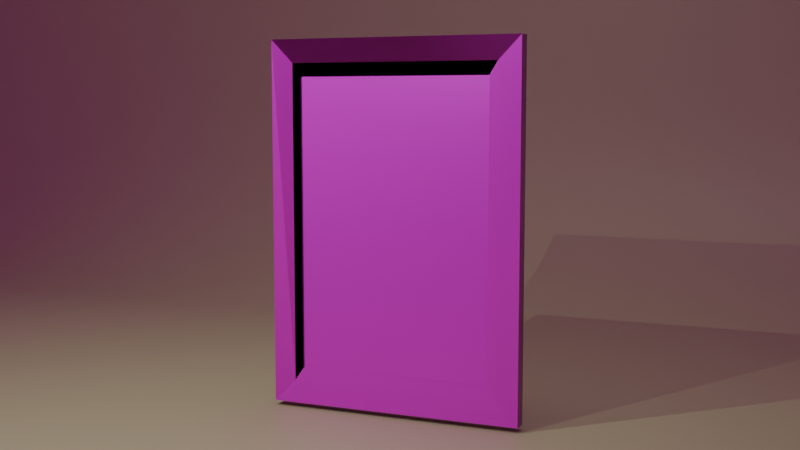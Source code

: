 # Source: Broken_Mirror.blend  (saved by Blender 4.0.36; exported with 4.5.12 LTS)
import bpy
from mathutils import Matrix  # noqa: F401  (used for matrix-valued properties, if any)

bpy.ops.wm.read_factory_settings(use_empty=True)
scene = bpy.context.scene
scene.name = 'Scene'

# ---- collections
col_collection = bpy.data.collections.new('Collection'); scene.collection.children.link(col_collection)

# ---- images (referenced by path relative to the original .blend; pixels are not part of the script)
import os
ASSET_DIR = os.environ.get("B2B_ASSET_DIR", "")  # directory of the original .blend (textures are referenced by path, not embedded)
HERE = os.path.dirname(os.path.abspath(__file__))  # packed textures are extracted next to this script under _unpacked/

def load_image(name, relpath, width, height, colorspace="sRGB"):
    """Load a texture the original file referenced (path relative to the .blend, or extracted next to this script)."""
    p = next((c for c in (os.path.join(HERE, relpath), os.path.join(ASSET_DIR, relpath)) if relpath and os.path.exists(c)), "")
    if p:
        img = bpy.data.images.load(p, check_existing=True)
        img.name = name
    else:  # same state as the original file: an image datablock whose file is absent (Cycles renders it pink)
        img = bpy.data.images.new(name, width, height)
        img.source = "FILE"
        img.filepath = "//" + (relpath or name)
    img.colorspace_settings.name = colorspace
    return img
img_simple_window_material01_basecolor_png = load_image('Simple Window_Material01_BaseColor.png', 'Simple Window_Material01_BaseColor.png', 1024, 1024, 'sRGB')
img_simple_window_material01_metallic_png = load_image('Simple Window_Material01_Metallic.png', 'Simple Window_Material01_Metallic.png', 1024, 1024, 'Non-Color')
img_simple_window_material01_roughness_png = load_image('Simple Window_Material01_Roughness.png', 'Simple Window_Material01_Roughness.png', 1024, 1024, 'Non-Color')
img_simple_window_material01_normal_png = load_image('Simple Window_Material01_Normal.png', 'Simple Window_Material01_Normal.png', 1024, 1024, 'Non-Color')
img_simple_window_material01_height_png = load_image('Simple Window_Material01_Height.png', 'Simple Window_Material01_Height.png', 1024, 1024, 'sRGB')
img_fireplace_2k_exr = load_image('fireplace_2k.exr', 'fireplace_2k.exr', 1024, 1024, 'Linear Rec.709')

# ---- materials (node trees are filled in below, after node groups)
mat_material01 = bpy.data.materials.new('Material01')
mat_material = bpy.data.materials.new('Material')

# ---- material node trees
mat_material01.use_nodes = True; mat_material01.node_tree.nodes.clear()
_N = mat_material01.node_tree.nodes; _L = mat_material01.node_tree.links
n0 = _N.new('ShaderNodeTexImage'); n0.name = 'Image Texture'; n0.location = (-517, 801)
n0.image = img_simple_window_material01_basecolor_png
n1 = _N.new('ShaderNodeTexImage'); n1.name = 'Image Texture.001'; n1.location = (-619, 459)
n1.image = img_simple_window_material01_metallic_png
n2 = _N.new('ShaderNodeTexImage'); n2.name = 'Image Texture.002'; n2.location = (-604, 66)
n2.image = img_simple_window_material01_roughness_png
n3 = _N.new('ShaderNodeInvert'); n3.name = 'Invert Color'; n3.location = (-280, 130)
n3.inputs[0].default_value = 0.03333
n4 = _N.new('ShaderNodeTexImage'); n4.name = 'Image Texture.003'; n4.location = (-587, -300)
n4.image = img_simple_window_material01_normal_png
n5 = _N.new('ShaderNodeNormalMap'); n5.name = 'Normal Map'; n5.location = (-244, -97)
n6 = _N.new('ShaderNodeTexImage'); n6.name = 'Image Texture.004'; n6.location = (-545, -661)
n6.image = img_simple_window_material01_height_png
n7 = _N.new('ShaderNodeOutputMaterial'); n7.name = 'Material Output'; n7.location = (300, 300)
n8 = _N.new('ShaderNodeBsdfPrincipled'); n8.name = 'Principled BSDF'; n8.location = (-1, 542)
n8.inputs[3].default_value = 1.45
n9 = _N.new('ShaderNodeDisplacement'); n9.name = 'Displacement'; n9.location = (67, -355)
n9.inputs[1].default_value = 1.9
n9.inputs[2].default_value = 2.2
_L.new(n8.outputs[0], n7.inputs[0])
_L.new(n0.outputs[0], n8.inputs[0])
_L.new(n1.outputs[0], n8.inputs[1])
_L.new(n3.outputs[0], n8.inputs[2])
_L.new(n5.outputs[0], n8.inputs[5])
_L.new(n2.outputs[0], n3.inputs[1])
_L.new(n4.outputs[0], n5.inputs[1])
_L.new(n6.outputs[0], n9.inputs[0])
_L.new(n9.outputs[0], n7.inputs[2])
n7.is_active_output = True
mat_material.use_nodes = True; mat_material.node_tree.nodes.clear()
_N = mat_material.node_tree.nodes; _L = mat_material.node_tree.links
n0 = _N.new('ShaderNodeBsdfPrincipled'); n0.name = 'Principled BSDF'; n0.location = (10, 300)
n0.inputs[0].default_value = (0.4846, 0.5314, 0.2566, 1.0)
n0.inputs[3].default_value = 1.45
n1 = _N.new('ShaderNodeOutputMaterial'); n1.name = 'Material Output'; n1.location = (300, 300)
_L.new(n0.outputs[0], n1.inputs[0])
n1.is_active_output = True

# ---- world
world_world = bpy.data.worlds.new('World'); scene.world = world_world
world_world.use_nodes = True; world_world.node_tree.nodes.clear()
_N = world_world.node_tree.nodes; _L = world_world.node_tree.links
n0 = _N.new('ShaderNodeOutputWorld'); n0.name = 'World Output'; n0.location = (300, 300)
n1 = _N.new('ShaderNodeBackground'); n1.name = 'Background'; n1.location = (10, 300)
n1.inputs[1].default_value = 0.2
n2 = _N.new('ShaderNodeTexEnvironment'); n2.name = 'Environment Texture'; n2.location = (-280, 280)
n2.image = img_fireplace_2k_exr
_L.new(n1.outputs[0], n0.inputs[0])
_L.new(n2.outputs[0], n1.inputs[0])
n0.is_active_output = True
world_world.color = (0.05088, 0.05088, 0.05088)
world_world.use_sun_shadow = False
world_world.sun_shadow_jitter_overblur = 0.0

# ---- cameras
cam_camera = bpy.data.cameras.new('Camera')
cam_camera.clip_end = 100.0
cam_camera.ortho_scale = 7.314

# ---- lights
light_spot = bpy.data.lights.new('Spot', 'SPOT')
light_spot.color = (0.8883, 1.0, 0.9495)
light_spot.transmission_factor = 0.0
light_spot.energy = 273.9
light_spot.shadow_soft_size = 2.14
light_spot.shadow_maximum_resolution = 0.006
light_spot.use_absolute_resolution = True
light_spot.spot_blend = 0.0
light_spot.use_soft_falloff = False
light_point = bpy.data.lights.new('Point', 'POINT')
light_point.transmission_factor = 0.0
light_point.use_soft_falloff = False
light_point.energy = 40.6
light_point.shadow_maximum_resolution = 0.006
light_point.use_absolute_resolution = True
light_point_001 = bpy.data.lights.new('Point.001', 'POINT')
light_point_001.transmission_factor = 0.0
light_point_001.use_soft_falloff = False
light_point_001.energy = 40.6
light_point_001.shadow_maximum_resolution = 0.006
light_point_001.use_absolute_resolution = True

# ---- meshes
me_cube = bpy.data.meshes.new('Cube')
me_cube.from_pydata([(1.059, 1.0, 1.0), (1.059, 1.0, -1.0), (-1.059, 1.0, 1.0), (-1.059, 1.0, -1.0), (0.8719, 0.8719, -0.8719), (-0.8719, 0.8719, -0.8719), (0.8719, 0.8719, 0.8719), (-0.8719, 0.8719, 0.8719), (0.7989, 0.5039, -0.7989), (-0.7989, 0.5039, -0.7989), (0.7989, 0.5039, 0.7989), (-0.7989, 0.5039, 0.7989), (-0.805, 0.6607, -0.805), (0.805, 0.6607, -0.805), (0.805, 0.6607, 0.805), (-0.805, 0.6607, 0.805), (-1.059, 0.0, -1.0), (1.059, 0.0, 1.0), (-1.059, 0.0, 1.0), (1.059, 0.0, -1.0), (1.059, -1.0, 1.0), (1.059, -1.0, -1.0), (-1.059, -1.0, 1.0), (-1.059, -1.0, -1.0), (0.8719, -0.8719, -0.8719), (-0.8719, -0.8719, -0.8719), (0.8719, -0.8719, 0.8719), (-0.8719, -0.8719, 0.8719), (0.7989, -0.5039, -0.7989), (-0.7989, -0.5039, -0.7989), (0.7989, -0.5039, 0.7989), (-0.7989, -0.5039, 0.7989), (-0.805, -0.6607, -0.805), (0.805, -0.6607, -0.805), (0.805, -0.6607, 0.805), (-0.805, -0.6607, 0.805)], [], [(2, 0, 6, 7), (16, 18, 2, 3), (1, 3, 5, 4), (15, 14, 10, 11), (13, 12, 9, 8), (0, 1, 4, 6), (3, 2, 7, 5), (14, 13, 8, 10), (12, 15, 11, 9), (5, 7, 15, 12), (6, 4, 13, 14), (4, 5, 12, 13), (7, 6, 14, 15), (1, 0, 17, 19), (3, 1, 19, 16), (0, 2, 18, 17), (22, 27, 26, 20), (16, 23, 22, 18), (21, 24, 25, 23), (35, 31, 30, 34), (33, 28, 29, 32), (20, 26, 24, 21), (23, 25, 27, 22), (34, 30, 28, 33), (32, 29, 31, 35), (25, 32, 35, 27), (26, 34, 33, 24), (24, 33, 32, 25), (27, 35, 34, 26), (21, 19, 17, 20), (23, 16, 19, 21), (20, 17, 18, 22)])
_uv = me_cube.uv_layers.new(name='UVMap')
_uv.uv.foreach_set('vector', [0.3577, 0.9107, 0.3577, 0.5141, 0.4191, 0.5491, 0.4191, 0.8757, 0.1051, 0.09777, 0.1051, 0.5039, 0.06597, 0.5039, 0.06597, 0.09777, 0.2755, 0.09865, 0.2755, 0.5048, 0.2314, 0.4689, 0.2314, 0.1345, 0.5912, 0.6587, 0.5912, 0.3765, 0.6188, 0.3776, 0.6188, 0.6576, 0.5662, 0.375, 0.5662, 0.6572, 0.5387, 0.6562, 0.5387, 0.3761, 0.1443, 0.9097, 0.1443, 0.5153, 0.203, 0.5486, 0.203, 0.8756, 0.06597, 0.09777, 0.06597, 0.5039, 0.01343, 0.4696, 0.01343, 0.1344, 0.4906, 0.6575, 0.4906, 0.3752, 0.5181, 0.3763, 0.5181, 0.6564, 0.4694, 0.3741, 0.4694, 0.6563, 0.4419, 0.6552, 0.4419, 0.3751, 0.7978, 0.384, 0.7978, 0.6559, 0.7632, 0.6454, 0.7632, 0.3944, 0.7023, 0.6547, 0.7023, 0.3828, 0.7368, 0.3932, 0.7368, 0.6443, 0.9174, 0.3855, 0.9174, 0.6574, 0.8829, 0.647, 0.8829, 0.3959, 0.8203, 0.6547, 0.8203, 0.3828, 0.8548, 0.3932, 0.8548, 0.6443, 0.1443, 0.5153, 0.1443, 0.9097, 0.1051, 0.9097, 0.1051, 0.5153, 0.2755, 0.5048, 0.2755, 0.09865, 0.3147, 0.09865, 0.3147, 0.5048, 0.3577, 0.5141, 0.3577, 0.9107, 0.3186, 0.9107, 0.3186, 0.5141, 0.2794, 0.9107, 0.2353, 0.8757, 0.2353, 0.5491, 0.2794, 0.5141, 0.1051, 0.09777, 0.1443, 0.09777, 0.1443, 0.5039, 0.1051, 0.5039, 0.3538, 0.09865, 0.4152, 0.1345, 0.4152, 0.4689, 0.3538, 0.5048, 0.5634, 0.9836, 0.5359, 0.9825, 0.5359, 0.7024, 0.5634, 0.7014, 0.5786, 0.6988, 0.6061, 0.6999, 0.6061, 0.98, 0.5786, 0.981, 0.06597, 0.9097, 0.01163, 0.8756, 0.01163, 0.5486, 0.06597, 0.5153, 0.1443, 0.09777, 0.203, 0.1344, 0.203, 0.4696, 0.1443, 0.5039, 0.5141, 0.9843, 0.4866, 0.9832, 0.4866, 0.7032, 0.5141, 0.7021, 0.4421, 0.7014, 0.4696, 0.7024, 0.4696, 0.9825, 0.4421, 0.9836, 0.7609, 0.7058, 0.7955, 0.7163, 0.7955, 0.9673, 0.7609, 0.9777, 0.7347, 0.9825, 0.7001, 0.9721, 0.7001, 0.721, 0.7347, 0.7106, 0.8368, 0.7106, 0.8713, 0.721, 0.8713, 0.9721, 0.8368, 0.9825, 0.938, 0.9777, 0.9034, 0.9673, 0.9034, 0.7163, 0.938, 0.7058, 0.06597, 0.5153, 0.1051, 0.5153, 0.1051, 0.9097, 0.06597, 0.9097, 0.3538, 0.5048, 0.3147, 0.5048, 0.3147, 0.09865, 0.3538, 0.09865, 0.2794, 0.5141, 0.3186, 0.5141, 0.3186, 0.9107, 0.2794, 0.9107])
me_cube.materials.append(mat_material01)
me_cube.use_mirror_vertex_groups = False
me_cube.update()
me_cube_001 = bpy.data.meshes.new('Cube.001')
me_cube_001.from_pydata([(0.7989, 0.5039, -0.7989), (-0.7989, 0.5039, -0.7989), (0.7989, 0.5039, 0.7989), (-0.7989, 0.5039, 0.7989), (0.7989, -0.5039, -0.7989), (-0.7989, -0.5039, -0.7989), (0.7989, -0.5039, 0.7989), (-0.7989, -0.5039, 0.7989)], [], [(1, 3, 2, 0), (5, 4, 6, 7)])
_uv = me_cube_001.uv_layers.new(name='UVMap')
_uv.uv.foreach_set('vector', [0.7306, 0.259, 0.7306, 0.009875, 0.9798, 0.009875, 0.9798, 0.259, 0.4316, 0.01063, 0.6808, 0.01063, 0.6808, 0.2598, 0.4316, 0.2598])
me_cube_001.materials.append(mat_material01)
me_cube_001.use_mirror_vertex_groups = False
me_cube_001.update()
me_plane = bpy.data.meshes.new('Plane')
me_plane.from_pydata([(-1.0, 1.0, 0.0), (1.0, 1.0, 0.0), (-1.0, -1.0, 0.9406), (1.0, -1.0, 0.9406), (-1.0, -1.0, 0.2521), (-1.0, -0.7479, 0.0), (-1.0, -0.9937, 0.196), (-1.0, -0.975, 0.1427), (-1.0, -0.945, 0.09493), (-1.0, -0.9051, 0.05501), (-1.0, -0.8573, 0.02497), (-1.0, -0.804, 0.006322), (1.0, -0.7479, 0.0), (1.0, -1.0, 0.2521), (1.0, -0.804, 0.006322), (1.0, -0.8573, 0.02497), (1.0, -0.9051, 0.05501), (1.0, -0.945, 0.09493), (1.0, -0.975, 0.1427), (1.0, -0.9937, 0.196)], [], [(13, 4, 2, 3), (4, 13, 19, 6), (6, 19, 18, 7), (7, 18, 17, 8), (8, 17, 16, 9), (9, 16, 15, 10), (10, 15, 14, 11), (11, 14, 12, 5), (5, 12, 1, 0)])
me_plane.polygons.foreach_set('use_smooth', [True] * 9)
_uv = me_plane.uv_layers.new(name='UVMap')
_uv.uv.foreach_set('vector', [1.0, 0.0, 0.0, 0.0, 0.0, 0.0, 1.0, 0.0, 0.0, 0.0, 1.0, 0.0, 1.0, 0.0, 0.0, 0.0, 0.0, 0.0, 1.0, 0.0, 1.0, 0.0, 0.0, 0.0, 0.0, 0.0, 1.0, 0.0, 1.0, 0.0, 0.0, 0.0, 0.0, 0.0, 1.0, 0.0, 1.0, 0.04747, 0.0, 0.04747, 0.0, 0.04747, 1.0, 0.04747, 1.0, 0.07137, 0.0, 0.07137, 0.0, 0.07137, 1.0, 0.07137, 1.0, 0.09801, 0.0, 0.09801, 0.0, 0.09801, 1.0, 0.09801, 1.0, 0.1261, 0.0, 0.1261, 0.0, 0.1261, 1.0, 0.1261, 1.0, 1.0, 0.0, 1.0])
me_plane.materials.append(mat_material)
me_plane.update()

# ---- objects
ob_cube = bpy.data.objects.new('Cube', me_cube)
ob_camera = bpy.data.objects.new('Camera', cam_camera)
ob_cube_001 = bpy.data.objects.new('Cube.001', me_cube_001)
ob_plane = bpy.data.objects.new('Plane', me_plane)
ob_spot = bpy.data.objects.new('Spot', light_spot)
ob_point = bpy.data.objects.new('Point', light_point)
ob_point_001 = bpy.data.objects.new('Point.001', light_point_001)

# ---- transforms, parenting, visibility, modifiers, constraints
ob_cube.location = (0.0, 0.0, 0.0)
ob_cube.scale = (0.4, 0.025, 0.6)
ob_cube.lock_rotations_4d = False
ob_cube.empty_display_type = 'ARROWS'
ob_cube.lineart.crease_threshold = 0.0
ob_camera.location = (-1.391, 3.229, 0.4)
ob_camera.rotation_euler = (1.46, -2.039e-06, 3.543)
ob_camera.lock_rotations_4d = False
ob_camera.empty_display_type = 'ARROWS'
ob_camera.color = (0.0, 0.0, 0.0, 0.0)
ob_camera.display_type = 'WIRE'
ob_camera.lineart.crease_threshold = 0.0
ob_cube_001.location = (0.0, 0.0, 0.0)
ob_cube_001.scale = (0.4, 0.025, 0.6)
ob_cube_001.lock_rotations_4d = False
ob_cube_001.empty_display_type = 'ARROWS'
ob_cube_001.lineart.crease_threshold = 0.0
ob_plane.location = (0.0, 3.066, -0.6166)
ob_plane.scale = (6.125, 6.125, 7.016)
ob_spot.location = (-0.06025, -0.006462, 5.671)
ob_spot.scale = (0.4344, 0.4344, 0.4344)
ob_point.location = (0.7022, 2.138, 1.411)
ob_point_001.location = (0.7022, 1.137, 1.411)

# ---- collection membership
col_collection.objects.link(ob_cube)
col_collection.objects.link(ob_camera)
col_collection.objects.link(ob_cube_001)
col_collection.objects.link(ob_plane)
col_collection.objects.link(ob_spot)
col_collection.objects.link(ob_point)
col_collection.objects.link(ob_point_001)

# ---- scene / render settings (as saved in the file)
scene.camera = ob_camera
scene.frame_start = 1; scene.frame_end = 250; scene.frame_set(1)
scene.render.engine = 'CYCLES'
scene.render.resolution_x = 2560
scene.render.resolution_y = 1440
scene.cycles.samples = 10
scene.cycles.sampling_pattern = 'TABULATED_SOBOL'
bpy.context.view_layer.update()
